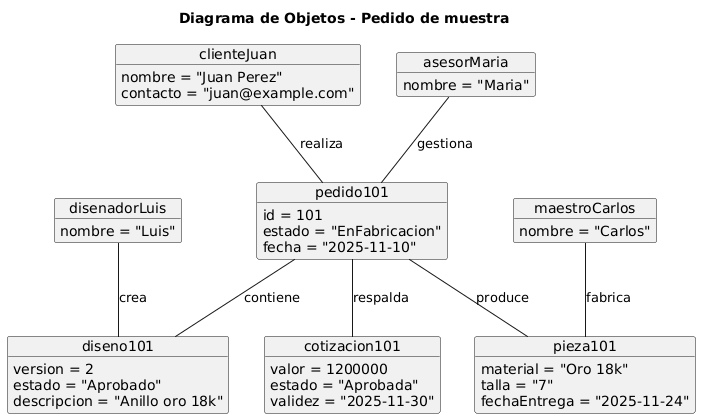

The diagram above was rendered by PlantUML. Its source (embedded in the PNG):
@startuml
title Diagrama de Objetos - Pedido de muestra

object clienteJuan {
  nombre = "Juan Perez"
  contacto = "juan@example.com"
}

object pedido101 {
  id = 101
  estado = "EnFabricacion"
  fecha = "2025-11-10"
}

object diseno101 {
  version = 2
  estado = "Aprobado"
  descripcion = "Anillo oro 18k"
}

object cotizacion101 {
  valor = 1200000
  estado = "Aprobada"
  validez = "2025-11-30"
}

object pieza101 {
  material = "Oro 18k"
  talla = "7"
  fechaEntrega = "2025-11-24"
}

object asesorMaria {
  nombre = "Maria"
}

object disenadorLuis {
  nombre = "Luis"
}

object maestroCarlos {
  nombre = "Carlos"
}

clienteJuan -- pedido101 : realiza
pedido101 -- diseno101 : contiene
pedido101 -- cotizacion101 : respalda
pedido101 -- pieza101 : produce
asesorMaria -- pedido101 : gestiona
disenadorLuis -- diseno101 : crea
maestroCarlos -- pieza101 : fabrica
@enduml